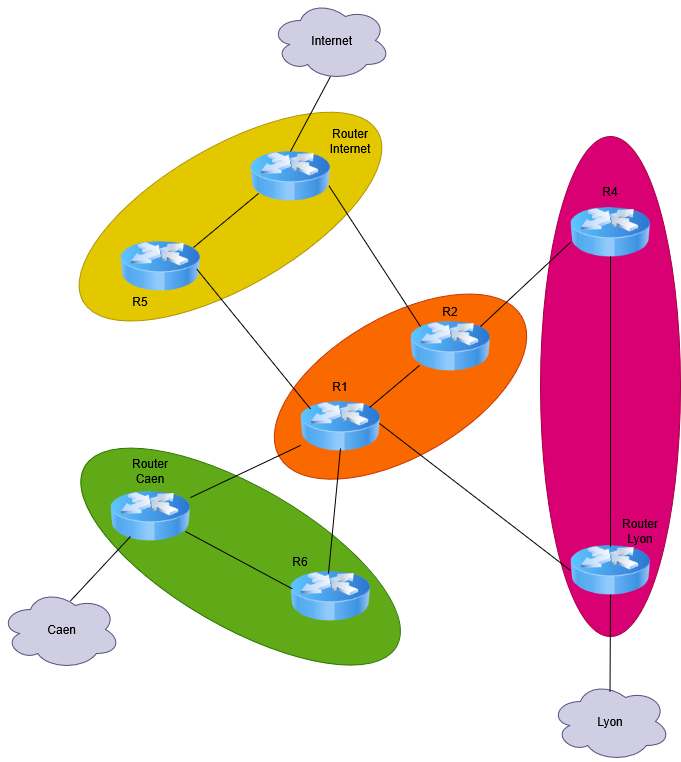

The diagram above was exported from draw.io. Its source (the exported page's mxGraphModel, read from the mxfile embedded in the PNG):
<mxGraphModel dx="2037" dy="1047" grid="1" gridSize="10" guides="1" tooltips="1" connect="1" arrows="1" fold="1" page="1" pageScale="1" pageWidth="827" pageHeight="1169" math="0" shadow="0">
  <root>
    <mxCell id="0" />
    <mxCell id="1" parent="0" />
    <mxCell id="eQVbA8TfsTThILuiPmV9-13" parent="1" style="ellipse;whiteSpace=wrap;html=1;rotation=-210;fillColor=#e3c800;fontColor=#000000;strokeColor=#B09500;" value="" vertex="1">
      <mxGeometry height="140" width="340" x="80" y="200" as="geometry" />
    </mxCell>
    <mxCell id="eQVbA8TfsTThILuiPmV9-12" parent="1" style="ellipse;whiteSpace=wrap;html=1;rotation=-210;fillColor=#fa6800;fontColor=#000000;strokeColor=#C73500;" value="" vertex="1">
      <mxGeometry height="140" width="280" x="280" y="370" as="geometry" />
    </mxCell>
    <mxCell id="eQVbA8TfsTThILuiPmV9-11" parent="1" style="ellipse;whiteSpace=wrap;html=1;rotation=90;fillColor=#d80073;fontColor=#ffffff;strokeColor=#A50040;" value="" vertex="1">
      <mxGeometry height="140" width="500" x="380" y="370" as="geometry" />
    </mxCell>
    <mxCell id="eQVbA8TfsTThILuiPmV9-10" parent="1" style="ellipse;whiteSpace=wrap;html=1;rotation=30;fillColor=#60a917;fontColor=#ffffff;strokeColor=#2D7600;" value="" vertex="1">
      <mxGeometry height="140" width="360" x="80" y="540" as="geometry" />
    </mxCell>
    <mxCell id="eQVbA8TfsTThILuiPmV9-1" parent="1" style="image;html=1;image=img/lib/clip_art/networking/Router_Icon_128x128.png" value="" vertex="1">
      <mxGeometry height="80" width="80" x="320" y="440" as="geometry" />
    </mxCell>
    <mxCell id="eQVbA8TfsTThILuiPmV9-2" parent="1" style="image;html=1;image=img/lib/clip_art/networking/Router_Icon_128x128.png" value="" vertex="1">
      <mxGeometry height="80" width="80" x="140" y="280" as="geometry" />
    </mxCell>
    <mxCell id="eQVbA8TfsTThILuiPmV9-3" parent="1" style="image;html=1;image=img/lib/clip_art/networking/Router_Icon_128x128.png" value="" vertex="1">
      <mxGeometry height="80" width="80" x="590" y="584" as="geometry" />
    </mxCell>
    <mxCell id="eQVbA8TfsTThILuiPmV9-4" parent="1" style="image;html=1;image=img/lib/clip_art/networking/Router_Icon_128x128.png" value="" vertex="1">
      <mxGeometry height="80" width="80" x="130" y="530" as="geometry" />
    </mxCell>
    <mxCell id="eQVbA8TfsTThILuiPmV9-5" parent="1" style="image;html=1;image=img/lib/clip_art/networking/Router_Icon_128x128.png" value="" vertex="1">
      <mxGeometry height="80" width="80" x="430" y="360" as="geometry" />
    </mxCell>
    <mxCell id="eQVbA8TfsTThILuiPmV9-6" parent="1" style="image;html=1;image=img/lib/clip_art/networking/Router_Icon_128x128.png" value="" vertex="1">
      <mxGeometry height="80" width="80" x="590" y="246" as="geometry" />
    </mxCell>
    <mxCell id="eQVbA8TfsTThILuiPmV9-7" parent="1" style="image;html=1;image=img/lib/clip_art/networking/Router_Icon_128x128.png" value="" vertex="1">
      <mxGeometry height="80" width="80" x="270" y="190" as="geometry" />
    </mxCell>
    <mxCell id="eQVbA8TfsTThILuiPmV9-9" parent="1" style="image;html=1;image=img/lib/clip_art/networking/Router_Icon_128x128.png" value="" vertex="1">
      <mxGeometry height="80" width="80" x="310" y="610" as="geometry" />
    </mxCell>
    <mxCell id="eQVbA8TfsTThILuiPmV9-18" edge="1" parent="1" source="eQVbA8TfsTThILuiPmV9-4" style="endArrow=none;html=1;rounded=0;strokeColor=light-dark(#000000,#000000);" target="eQVbA8TfsTThILuiPmV9-1" value="">
      <mxGeometry height="50" relative="1" width="50" as="geometry">
        <mxPoint x="340" y="590" as="sourcePoint" />
        <mxPoint x="390" y="540" as="targetPoint" />
      </mxGeometry>
    </mxCell>
    <mxCell id="eQVbA8TfsTThILuiPmV9-19" edge="1" parent="1" style="endArrow=none;html=1;rounded=0;entryX=0.022;entryY=0.404;entryDx=0;entryDy=0;entryPerimeter=0;strokeColor=light-dark(#000000,#000000);" target="eQVbA8TfsTThILuiPmV9-9" value="">
      <mxGeometry height="50" relative="1" width="50" as="geometry">
        <mxPoint x="205" y="585" as="sourcePoint" />
        <mxPoint x="315" y="533" as="targetPoint" />
      </mxGeometry>
    </mxCell>
    <mxCell id="eQVbA8TfsTThILuiPmV9-21" parent="1" style="text;html=1;whiteSpace=wrap;strokeColor=none;fillColor=none;align=center;verticalAlign=middle;rounded=0;" value="&lt;span style=&quot;color: light-dark(rgb(0, 0, 0), rgb(0, 0, 0));&quot;&gt;Router Caen&lt;/span&gt;" vertex="1">
      <mxGeometry height="30" width="60" x="140" y="510" as="geometry" />
    </mxCell>
    <mxCell id="eQVbA8TfsTThILuiPmV9-22" parent="1" style="text;html=1;whiteSpace=wrap;strokeColor=none;fillColor=none;align=center;verticalAlign=middle;rounded=0;" value="&lt;span style=&quot;color: light-dark(rgb(0, 0, 0), rgb(0, 0, 0));&quot;&gt;Router Lyon&lt;/span&gt;" vertex="1">
      <mxGeometry height="30" width="60" x="630" y="570" as="geometry" />
    </mxCell>
    <mxCell id="eQVbA8TfsTThILuiPmV9-23" edge="1" parent="1" source="eQVbA8TfsTThILuiPmV9-1" style="endArrow=none;html=1;rounded=0;entryX=0;entryY=0.5;entryDx=0;entryDy=0;exitX=0.987;exitY=0.462;exitDx=0;exitDy=0;exitPerimeter=0;strokeColor=light-dark(#000000,#000000);" target="eQVbA8TfsTThILuiPmV9-3" value="">
      <mxGeometry height="50" relative="1" width="50" as="geometry">
        <mxPoint x="390" y="492" as="sourcePoint" />
        <mxPoint x="500" y="440" as="targetPoint" />
      </mxGeometry>
    </mxCell>
    <mxCell id="eQVbA8TfsTThILuiPmV9-24" edge="1" parent="1" style="endArrow=none;html=1;rounded=0;entryX=0;entryY=1;entryDx=0;entryDy=0;strokeColor=light-dark(#000000,#000000);" target="eQVbA8TfsTThILuiPmV9-22" value="">
      <mxGeometry height="50" relative="1" width="50" as="geometry">
        <mxPoint x="630" y="310" as="sourcePoint" />
        <mxPoint x="631" y="610" as="targetPoint" />
      </mxGeometry>
    </mxCell>
    <mxCell id="eQVbA8TfsTThILuiPmV9-25" edge="1" parent="1" style="endArrow=none;html=1;rounded=0;exitX=1;exitY=0.25;exitDx=0;exitDy=0;strokeColor=light-dark(#000000,#000000);" value="">
      <mxGeometry height="50" relative="1" width="50" as="geometry">
        <mxPoint x="389.0000000000001" y="461.03" as="sourcePoint" />
        <mxPoint x="439" y="418.9688888888889" as="targetPoint" />
      </mxGeometry>
    </mxCell>
    <mxCell id="eQVbA8TfsTThILuiPmV9-26" edge="1" parent="1" style="endArrow=none;html=1;rounded=0;strokeColor=light-dark(#000000,#000000);" value="">
      <mxGeometry height="50" relative="1" width="50" as="geometry">
        <mxPoint x="347.99874549387164" y="627" as="sourcePoint" />
        <mxPoint x="360" y="502" as="targetPoint" />
      </mxGeometry>
    </mxCell>
    <mxCell id="eQVbA8TfsTThILuiPmV9-27" edge="1" parent="1" style="endArrow=none;html=1;rounded=0;strokeColor=light-dark(#000000,#000000);entryX=0.955;entryY=0.534;entryDx=0;entryDy=0;entryPerimeter=0;" target="eQVbA8TfsTThILuiPmV9-2" value="">
      <mxGeometry height="50" relative="1" width="50" as="geometry">
        <mxPoint x="330" y="462.5" as="sourcePoint" />
        <mxPoint x="342.00125450612836" y="337.5" as="targetPoint" />
      </mxGeometry>
    </mxCell>
    <mxCell id="eQVbA8TfsTThILuiPmV9-28" edge="1" parent="1" style="endArrow=none;html=1;rounded=0;strokeColor=light-dark(#000000,#000000);entryX=0.981;entryY=0.617;entryDx=0;entryDy=0;entryPerimeter=0;" target="eQVbA8TfsTThILuiPmV9-7" value="">
      <mxGeometry height="50" relative="1" width="50" as="geometry">
        <mxPoint x="440" y="380" as="sourcePoint" />
        <mxPoint x="341.88" y="260" as="targetPoint" />
      </mxGeometry>
    </mxCell>
    <mxCell id="eQVbA8TfsTThILuiPmV9-29" edge="1" parent="1" style="endArrow=none;html=1;rounded=0;strokeColor=light-dark(#000000,#000000);" value="">
      <mxGeometry height="50" relative="1" width="50" as="geometry">
        <mxPoint x="213" y="301" as="sourcePoint" />
        <mxPoint x="278" y="247" as="targetPoint" />
      </mxGeometry>
    </mxCell>
    <mxCell id="eQVbA8TfsTThILuiPmV9-30" edge="1" parent="1" style="endArrow=none;html=1;rounded=0;strokeColor=light-dark(#000000,#000000);entryX=0.001;entryY=0.622;entryDx=0;entryDy=0;entryPerimeter=0;" target="eQVbA8TfsTThILuiPmV9-6" value="">
      <mxGeometry height="50" relative="1" width="50" as="geometry">
        <mxPoint x="500" y="380" as="sourcePoint" />
        <mxPoint x="600" y="290" as="targetPoint" />
      </mxGeometry>
    </mxCell>
    <mxCell id="eQVbA8TfsTThILuiPmV9-32" parent="1" style="text;html=1;whiteSpace=wrap;strokeColor=none;fillColor=none;align=center;verticalAlign=middle;rounded=0;" value="&lt;span style=&quot;color: light-dark(rgb(0, 0, 0), rgb(0, 0, 0));&quot;&gt;R1&lt;/span&gt;" vertex="1">
      <mxGeometry height="30" width="60" x="330" y="425" as="geometry" />
    </mxCell>
    <mxCell id="eQVbA8TfsTThILuiPmV9-33" parent="1" style="text;html=1;whiteSpace=wrap;strokeColor=none;fillColor=none;align=center;verticalAlign=middle;rounded=0;" value="&lt;span style=&quot;color: light-dark(rgb(0, 0, 0), rgb(0, 0, 0));&quot;&gt;R2&lt;/span&gt;" vertex="1">
      <mxGeometry height="30" width="60" x="440" y="350" as="geometry" />
    </mxCell>
    <mxCell id="eQVbA8TfsTThILuiPmV9-34" parent="1" style="text;html=1;whiteSpace=wrap;strokeColor=none;fillColor=none;align=center;verticalAlign=middle;rounded=0;" value="&lt;span style=&quot;color: light-dark(rgb(0, 0, 0), rgb(0, 0, 0));&quot;&gt;R6&lt;/span&gt;" vertex="1">
      <mxGeometry height="30" width="60" x="290" y="600" as="geometry" />
    </mxCell>
    <mxCell id="eQVbA8TfsTThILuiPmV9-35" parent="1" style="text;html=1;whiteSpace=wrap;strokeColor=none;fillColor=none;align=center;verticalAlign=middle;rounded=0;" value="&lt;span style=&quot;color: light-dark(rgb(0, 0, 0), rgb(0, 0, 0));&quot;&gt;R5&lt;/span&gt;" vertex="1">
      <mxGeometry height="30" width="60" x="130" y="340" as="geometry" />
    </mxCell>
    <mxCell id="eQVbA8TfsTThILuiPmV9-36" parent="1" style="text;html=1;whiteSpace=wrap;strokeColor=none;fillColor=none;align=center;verticalAlign=middle;rounded=0;" value="&lt;span style=&quot;color: light-dark(rgb(0, 0, 0), rgb(0, 0, 0));&quot;&gt;R4&lt;/span&gt;" vertex="1">
      <mxGeometry height="30" width="60" x="600" y="230" as="geometry" />
    </mxCell>
    <mxCell id="eQVbA8TfsTThILuiPmV9-37" parent="1" style="text;html=1;whiteSpace=wrap;strokeColor=none;fillColor=none;align=center;verticalAlign=middle;rounded=0;" value="&lt;span style=&quot;color: light-dark(rgb(0, 0, 0), rgb(0, 0, 0));&quot;&gt;Router Internet&lt;/span&gt;" vertex="1">
      <mxGeometry height="30" width="60" x="340" y="180" as="geometry" />
    </mxCell>
    <mxCell id="eQVbA8TfsTThILuiPmV9-38" parent="1" style="ellipse;shape=cloud;whiteSpace=wrap;html=1;fillColor=light-dark(#D0CEE2,#FFFFFF);strokeColor=#56517e;" value="" vertex="1">
      <mxGeometry height="80" width="120" x="290" y="54" as="geometry" />
    </mxCell>
    <mxCell id="eQVbA8TfsTThILuiPmV9-39" parent="1" style="text;html=1;whiteSpace=wrap;align=center;verticalAlign=middle;rounded=0;" value="&lt;span style=&quot;color: light-dark(rgb(0, 0, 0), rgb(0, 0, 0));&quot;&gt;&amp;nbsp;Internet&lt;/span&gt;" vertex="1">
      <mxGeometry height="30" width="60" x="320" y="79" as="geometry" />
    </mxCell>
    <mxCell id="eQVbA8TfsTThILuiPmV9-40" edge="1" parent="1" style="endArrow=none;html=1;rounded=0;strokeColor=light-dark(#000000,#000000);" value="">
      <mxGeometry height="50" relative="1" width="50" as="geometry">
        <mxPoint x="310" y="205" as="sourcePoint" />
        <mxPoint x="350" y="130" as="targetPoint" />
      </mxGeometry>
    </mxCell>
    <mxCell id="eQVbA8TfsTThILuiPmV9-42" parent="1" style="ellipse;shape=cloud;whiteSpace=wrap;html=1;fillColor=light-dark(#D0CEE2,#FFFFFF);strokeColor=#56517e;" value="" vertex="1">
      <mxGeometry height="80" width="120" x="20" y="643" as="geometry" />
    </mxCell>
    <mxCell id="eQVbA8TfsTThILuiPmV9-43" parent="1" style="text;html=1;whiteSpace=wrap;strokeColor=none;fillColor=none;align=center;verticalAlign=middle;rounded=0;" value="&lt;span style=&quot;color: light-dark(rgb(0, 0, 0), rgb(0, 0, 0));&quot;&gt;&amp;nbsp;Caen&lt;/span&gt;" vertex="1">
      <mxGeometry height="30" width="60" x="50" y="668" as="geometry" />
    </mxCell>
    <mxCell id="eQVbA8TfsTThILuiPmV9-44" parent="1" style="ellipse;shape=cloud;whiteSpace=wrap;html=1;fillColor=light-dark(#D0CEE2,#FFFFFF);strokeColor=#56517e;" value="" vertex="1">
      <mxGeometry height="80" width="120" x="570" y="735" as="geometry" />
    </mxCell>
    <mxCell id="eQVbA8TfsTThILuiPmV9-45" parent="1" style="text;html=1;whiteSpace=wrap;strokeColor=none;fillColor=none;align=center;verticalAlign=middle;rounded=0;" value="&lt;span style=&quot;color: light-dark(rgb(0, 0, 0), rgb(0, 0, 0));&quot;&gt;Lyon&lt;/span&gt;" vertex="1">
      <mxGeometry height="30" width="60" x="600" y="760" as="geometry" />
    </mxCell>
    <mxCell id="eQVbA8TfsTThILuiPmV9-46" edge="1" parent="1" style="endArrow=none;html=1;rounded=0;strokeColor=light-dark(#000000,#000000);" value="">
      <mxGeometry height="50" relative="1" width="50" as="geometry">
        <mxPoint x="90" y="654.38" as="sourcePoint" />
        <mxPoint x="150" y="590" as="targetPoint" />
      </mxGeometry>
    </mxCell>
    <mxCell id="eQVbA8TfsTThILuiPmV9-47" edge="1" parent="1" style="endArrow=none;html=1;rounded=0;entryX=0.496;entryY=0.124;entryDx=0;entryDy=0;exitX=0.987;exitY=0.462;exitDx=0;exitDy=0;exitPerimeter=0;strokeColor=light-dark(#000000,#000000);entryPerimeter=0;" target="eQVbA8TfsTThILuiPmV9-44" value="">
      <mxGeometry height="50" relative="1" width="50" as="geometry">
        <mxPoint x="630" y="648" as="sourcePoint" />
        <mxPoint x="821" y="795" as="targetPoint" />
      </mxGeometry>
    </mxCell>
  </root>
</mxGraphModel>